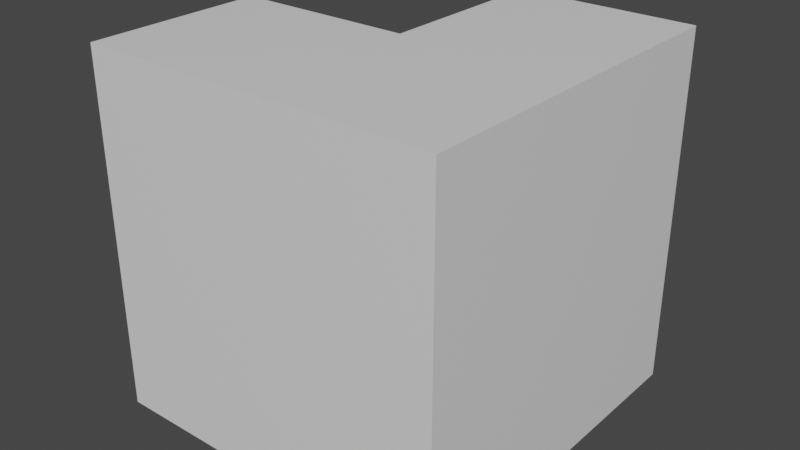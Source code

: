 # Source: cube3to4.blend  (saved by Blender 2.92.15; exported with 4.5.12 LTS)
import bpy
from mathutils import Matrix  # noqa: F401  (used for matrix-valued properties, if any)

bpy.ops.wm.read_factory_settings(use_empty=True)
scene = bpy.context.scene
scene.name = 'Scene'

# ---- collections
col_collection = bpy.data.collections.new('Collection'); scene.collection.children.link(col_collection)

# ---- materials (node trees are filled in below, after node groups)
mat_material = bpy.data.materials.new('Material')
mat_material.alpha_threshold = 0.0
mat_material.use_transparent_shadow = False
mat_material.line_color = (0.0, 0.0, 0.0, 1.0)

# ---- material node trees
mat_material.use_nodes = True; mat_material.node_tree.nodes.clear()
_N = mat_material.node_tree.nodes; _L = mat_material.node_tree.links
n0 = _N.new('ShaderNodeOutputMaterial'); n0.name = 'Material Output'; n0.location = (300, 300)
n1 = _N.new('ShaderNodeBsdfPrincipled'); n1.name = 'Principled BSDF'; n1.location = (10, 300)
n1.distribution = 'GGX'
n1.subsurface_method = 'BURLEY'
n1.inputs[2].default_value = 0.4
n1.inputs[3].default_value = 1.45
n1.inputs[27].default_value = (0.0, 0.0, 0.0, 1.0)
n1.inputs[28].default_value = 1.0
_L.new(n1.outputs[0], n0.inputs[0])
n0.is_active_output = True

# ---- world
world_world = bpy.data.worlds.new('World'); scene.world = world_world
world_world.use_nodes = True; world_world.node_tree.nodes.clear()
_N = world_world.node_tree.nodes; _L = world_world.node_tree.links
n0 = _N.new('ShaderNodeOutputWorld'); n0.name = 'World Output'; n0.location = (300, 300)
n1 = _N.new('ShaderNodeBackground'); n1.name = 'Background'; n1.location = (10, 300)
n1.inputs[0].default_value = (0.05088, 0.05088, 0.05088, 1.0)
_L.new(n1.outputs[0], n0.inputs[0])
n0.is_active_output = True
world_world.color = (0.05088, 0.05088, 0.05088)
world_world.use_sun_shadow = False
world_world.sun_shadow_jitter_overblur = 0.0

# ---- meshes
me_cube = bpy.data.meshes.new('Cube')
me_cube.from_pydata([(0.0, 1.0, -1.0), (0.0, -1.0, -1.0), (1.0, -1.0, -1.0), (1.0, 1.0, -1.0), (0.0, -1.0, 5.96e-08), (0.0, 1.0, -5.96e-08), (1.0, -1.0, 5.96e-08), (1.0, 1.0, 0.0), (0.0, -1.0, 1.0), (0.0, 1.0, 1.0), (1.0, -1.0, 1.0), (1.0, 1.0, 1.0), (-1.0, 1.0, -5.96e-08), (-1.0, -1.0, 5.96e-08), (-1.0, 1.0, 1.0), (-1.0, -1.0, 1.0)], [], [(4, 5, 0, 1), (1, 0, 3, 2), (4, 8, 15, 13), (2, 3, 7, 6), (1, 2, 6, 4), (3, 0, 5, 7), (10, 11, 9, 8), (6, 7, 11, 10), (7, 5, 9, 11), (4, 6, 10, 8), (12, 13, 15, 14), (8, 9, 14, 15), (5, 4, 13, 12), (9, 5, 12, 14)])
_uv = me_cube.uv_layers.new(name='UVMap')
_uv.uv.foreach_set('vector', [7.07e-05, 7.07e-05, 0.9999, 7.076e-05, 0.9999, 0.5, 7.076e-05, 0.5, 0.5, 7.07e-05, 0.5, 0.9999, 7.07e-05, 0.9999, 7.073e-05, 7.073e-05, 0.5, 0.5, 9.998e-05, 0.5, 0.0001, 0.0001, 0.5, 9.998e-05, 0.9999, 9.998e-05, 0.9999, 0.9999, 0.5, 0.9999, 0.5, 0.0001, 0.9999, 0.5, 0.9999, 0.9999, 0.5, 0.9999, 0.5, 0.5, 9.998e-05, 0.0001001, 0.5, 9.998e-05, 0.5, 0.5, 9.998e-05, 0.5, 0.9999, 0.9999, 9.998e-05, 0.9999, 9.998e-05, 0.5, 0.9999, 0.5, 0.5, 0.0001, 0.5, 0.9999, 9.998e-05, 0.9999, 0.0001, 0.0001, 9.998e-05, 0.5, 0.5, 0.5, 0.5, 0.9999, 0.0001, 0.9999, 0.5, 0.5, 0.5, 0.9999, 9.998e-05, 0.9999, 9.998e-05, 0.5, 0.5, 7.07e-05, 0.5, 0.9999, 7.07e-05, 0.9999, 7.082e-05, 7.076e-05, 0.9999, 0.5, 9.998e-05, 0.5, 0.0001001, 9.998e-05, 0.9999, 0.0001001, 0.5, 7.07e-05, 0.5, 0.9999, 7.08e-05, 0.9999, 7.07e-05, 7.076e-05, 0.5, 0.9999, 0.5, 0.5, 0.9999, 0.5, 0.9999, 0.9999])
me_cube.materials.append(mat_material)
me_cube.use_remesh_preserve_volume = False
me_cube.use_remesh_preserve_attributes = False
me_cube.use_mirror_vertex_groups = False
me_cube.update()

# ---- objects
ob_cube = bpy.data.objects.new('Cube', me_cube)

# ---- transforms, parenting, visibility, modifiers, constraints
ob_cube.location = (0.0, 0.0, 0.0)
ob_cube.rotation_euler = (1.571, -0.0, 0.0)
ob_cube.scale = (0.5, 0.5, 0.5)
ob_cube.lock_rotations_4d = False
ob_cube.empty_display_type = 'ARROWS'
ob_cube.lineart.crease_threshold = 0.0

# ---- collection membership
col_collection.objects.link(ob_cube)

# ---- scene / render settings (as saved in the file)
scene.frame_start = 1; scene.frame_end = 250; scene.frame_set(1)
scene.render.engine = 'BLENDER_EEVEE_NEXT'
scene.cycles.use_denoising = False
scene.cycles.samples = 128
scene.cycles.sampling_pattern = 'TABULATED_SOBOL'
scene.cycles.use_adaptive_sampling = False
scene.cycles.use_light_tree = False
scene.view_settings.view_transform = 'Filmic'
bpy.context.view_layer.update()

# ---- added for rendering (the .blend has no active camera and no usable light): camera, sun
cam_auto = bpy.data.cameras.new('AutoCamera')
cam_auto.lens = 50.0
cam_auto.sensor_width = 36.0
cam_auto.clip_end = 1000.0
ob_auto_camera = bpy.data.objects.new('AutoCamera', cam_auto)
scene.collection.objects.link(ob_auto_camera)
ob_auto_camera.location = (1.60254, -1.92304, 1.28203)
ob_auto_camera.rotation_euler = (1.09748, -7.21219e-08, 0.694738)
scene.camera = ob_auto_camera
light_auto_sun = bpy.data.lights.new('AutoSun', 'SUN')
light_auto_sun.energy = 3.0
light_auto_sun.angle = 0.0523599
ob_auto_sun = bpy.data.objects.new('AutoSun', light_auto_sun)
scene.collection.objects.link(ob_auto_sun)
ob_auto_sun.rotation_euler = (0.872665, 0.174533, 0.523599)
bpy.context.view_layer.update()
